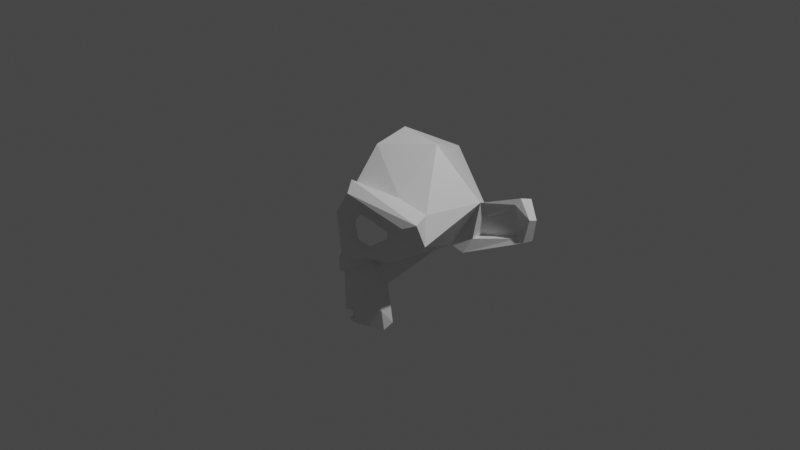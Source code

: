 # Source: monkey-low-low.blend  (saved by Blender 2.80.75; exported with 4.5.12 LTS)
import bpy
from mathutils import Matrix  # noqa: F401  (used for matrix-valued properties, if any)

bpy.ops.wm.read_factory_settings(use_empty=True)
scene = bpy.context.scene
scene.name = 'Scene'

# ---- collections
col_collection = bpy.data.collections.new('Collection'); scene.collection.children.link(col_collection)

# ---- materials (node trees are filled in below, after node groups)
mat_default_obj = bpy.data.materials.new('Default OBJ')
mat_default_obj.use_transparent_shadow = False

# ---- material node trees
mat_default_obj.use_nodes = True; mat_default_obj.node_tree.nodes.clear()
_N = mat_default_obj.node_tree.nodes; _L = mat_default_obj.node_tree.links
n0 = _N.new('ShaderNodeOutputMaterial'); n0.name = 'Material Output'; n0.location = (300, 300)
n1 = _N.new('ShaderNodeBsdfPrincipled'); n1.name = 'Principled BSDF'; n1.location = (10, 300)
n1.distribution = 'GGX'
n1.subsurface_method = 'BURLEY'
n1.inputs[3].default_value = 1.45
n1.inputs[27].default_value = (0.0, 0.0, 0.0, 1.0)
n1.inputs[28].default_value = 1.0
_L.new(n1.outputs[0], n0.inputs[0])
n0.is_active_output = True

# ---- world
world_world = bpy.data.worlds.new('World'); scene.world = world_world
world_world.use_nodes = True; world_world.node_tree.nodes.clear()
_N = world_world.node_tree.nodes; _L = world_world.node_tree.links
n0 = _N.new('ShaderNodeOutputWorld'); n0.name = 'World Output'; n0.location = (300, 300)
n1 = _N.new('ShaderNodeBackground'); n1.name = 'Background'; n1.location = (10, 300)
n1.inputs[0].default_value = (0.05088, 0.05088, 0.05088, 1.0)
_L.new(n1.outputs[0], n0.inputs[0])
n0.is_active_output = True
world_world.color = (0.05088, 0.05088, 0.05088)
world_world.use_sun_shadow = False
world_world.sun_shadow_jitter_overblur = 0.0

# ---- cameras
cam_camera = bpy.data.cameras.new('Camera')
cam_camera.clip_end = 100.0
cam_camera.ortho_scale = 7.314

# ---- lights
light_light = bpy.data.lights.new('Light', 'POINT')
light_light.transmission_factor = 0.0
light_light.energy = 1000.0
light_light.shadow_soft_size = 0.1
light_light.shadow_maximum_resolution = 0.006
light_light.use_absolute_resolution = True

# ---- meshes
me_monkey_low_min = bpy.data.meshes.new('monkey-low.min')
me_monkey_low_min.from_pydata([(0.2, -0.19, 0.56), (0.4, -0.05, 0.67), (0.13, -0.1, 0.81), (0.86, 0.43, 0.59), (0.73, 0.2, 0.6), (0.83, 0.15, 0.45), (0.28, 0.4, 0.77), (0.18, 0.3, 0.78), (0.2, 0.3, 0.76), (0.64, 0.3, 0.65), (0.63, 0.19, 0.65), (0.44, -0.14, 0.53), (0.38, 0.02, 0.7), (0.2, 0.09, 0.74), (0.23, -0.91, 0.63), (0.35, -0.7, 0.57), (0.25, -0.7, 0.69), (0.0, -0.33, 0.74), (0.11, -0.71, 0.73), (0.09, -0.29, 0.74), (0.0, -0.29, 0.8), (0.13, -0.23, 0.75), (0.08, -0.25, 0.8), (0.0, -0.1, 0.77), (0.09, -0.16, 0.81), (0.0, -0.15, 0.81), (0.18, -0.31, 0.71), (0.0, -0.57, 0.32), (0.33, -0.91, 0.4), (0.0, -0.98, 0.46), (0.12, -0.84, 0.71), (0.09, -0.81, 0.64), (0.0, -0.78, 0.66), (0.0, -0.86, 0.63), (0.0, -0.89, 0.69), (0.09, -0.75, 0.66), (0.0, -0.77, 0.73), (0.25, -0.5, 0.39), (0.0, 0.35, 0.82), (0.2, 0.62, 0.85), (0.0, 0.43, 0.74), (0.23, 0.11, 0.78), (0.38, 0.06, 0.74), (0.59, 0.29, 0.69), (0.58, 0.2, 0.68), (0.16, 0.72, 0.76), (0.25, 0.47, 0.76), (0.13, 0.3, 0.77), (0.42, 0.4, 0.77), (0.27, 0.42, 0.77), (0.43, 0.44, 0.72), (0.74, 0.38, 0.66), (0.55, 0.21, 0.67), (0.38, 0.09, 0.73), (0.24, 0.13, 0.76), (0.0, 0.57, 0.57), (0.33, -0.95, 0.52), (0.0, -0.98, 0.58), (0.0, -0.95, 0.64), (0.46, 0.52, 0.43), (0.3, -0.31, -0.27), (0.26, -0.31, 0.55), (0.0, 0.07, -0.83), (0.0, 0.56, -0.85), (0.0, 0.98, -0.08), (0.0, 0.9, 0.29), (0.55, 0.28, 0.67), (0.22, -0.28, 0.43), (1.19, 0.44, -0.39), (1.35, 0.32, -0.42), (1.23, 0.51, -0.42), (1.27, 0.29, -0.41), (1.28, 0.05, -0.43), (1.31, 0.05, -0.53), (1.25, 0.47, -0.55), (1.23, 0.25, -0.45), (1.21, 0.08, -0.41), (1.17, 0.36, -0.44), (0.89, 0.41, -0.23), (0.89, 0.24, -0.27), (0.59, -0.13, -0.16), (0.73, 0.41, 0.34), (0.89, 0.23, -0.32), (0.84, 0.02, -0.19), (0.77, -0.14, -0.13), (0.79, -0.13, -0.33), (1.19, 0.34, -0.48), (1.26, 0.24, -0.49), (1.21, 0.09, -0.48), (1.19, 0.09, -0.45), (0.85, 0.02, -0.32), (1.37, 0.3, -0.5), (0.77, 0.27, -0.44), (0.34, 0.05, -0.66), (0.0, -0.38, -0.35), (0.45, 0.93, -0.07), (0.41, 0.39, 0.75)], [], [(0, 1, 2), (3, 4, 5), (6, 7, 8), (4, 9, 10), (93, 63, 92), (11, 4, 1), (2, 12, 13), (14, 15, 16), (17, 18, 19), (19, 20, 17), (21, 22, 19), (23, 24, 2), (22, 25, 20), (2, 21, 0), (21, 19, 26), (27, 28, 29), (16, 30, 14), (31, 32, 33), (34, 31, 33), (35, 36, 32), (15, 28, 37), (13, 38, 2), (39, 40, 38), (7, 13, 41), (13, 42, 41), (10, 1, 4), (10, 43, 44), (7, 46, 47), (6, 48, 49), (43, 52, 44), (44, 53, 42), (12, 44, 42), (42, 54, 41), (38, 23, 2), (46, 38, 47), (54, 7, 41), (40, 45, 55), (35, 30, 18), (56, 29, 28), (57, 14, 58), (58, 30, 34), (26, 0, 21), (27, 60, 37), (37, 61, 15), (16, 61, 26), (26, 18, 16), (64, 65, 95), (48, 66, 43), (43, 50, 48), (59, 65, 55), (50, 49, 48), (67, 11, 0), (67, 0, 61), (68, 69, 70), (71, 72, 69), (74, 78, 70), (75, 76, 71), (77, 71, 68), (78, 79, 68), (77, 79, 82), (85, 72, 84), (75, 86, 87), (75, 88, 89), (63, 93, 62), (95, 81, 78), (90, 76, 89), (72, 91, 69), (69, 74, 70), (76, 84, 72), (74, 91, 73), (95, 92, 63), (93, 94, 62), (79, 90, 83), (59, 3, 81), (5, 81, 3), (5, 78, 81), (83, 80, 84), (93, 80, 60), (80, 85, 84), (74, 73, 85), (67, 60, 80), (90, 89, 82), (75, 89, 77), (77, 82, 89), (0, 11, 1), (3, 51, 4), (6, 49, 7), (4, 51, 9), (80, 83, 78), (80, 78, 5), (11, 5, 4), (2, 1, 12), (14, 56, 15), (17, 36, 18), (19, 22, 20), (21, 24, 22), (23, 25, 24), (22, 24, 25), (2, 24, 21), (27, 37, 28), (16, 18, 30), (31, 35, 32), (34, 30, 31), (35, 18, 36), (15, 56, 28), (13, 47, 38), (39, 45, 40), (7, 47, 13), (13, 12, 42), (10, 12, 1), (10, 9, 43), (7, 49, 46), (6, 96, 48), (50, 9, 51), (43, 66, 52), (44, 52, 53), (12, 10, 44), (42, 53, 54), (46, 39, 38), (54, 8, 7), (35, 31, 30), (56, 57, 29), (57, 56, 14), (58, 14, 30), (26, 61, 0), (27, 94, 60), (37, 67, 61), (16, 15, 61), (26, 19, 18), (59, 95, 65), (48, 96, 66), (43, 9, 50), (95, 59, 81), (50, 46, 49), (79, 78, 83), (68, 71, 69), (71, 76, 72), (92, 78, 74), (75, 89, 76), (77, 75, 71), (68, 70, 78), (77, 68, 79), (85, 73, 72), (75, 77, 86), (75, 87, 88), (92, 95, 78), (90, 83, 76), (72, 73, 91), (69, 91, 74), (76, 83, 84), (85, 80, 92), (93, 60, 94), (79, 82, 90), (59, 55, 45), (11, 80, 5), (67, 80, 11), (93, 92, 80), (63, 64, 95), (85, 92, 74), (67, 37, 60), (39, 3, 45), (46, 51, 39), (3, 39, 51), (45, 3, 59)])
me_monkey_low_min.materials.append(mat_default_obj)
me_monkey_low_min.use_remesh_preserve_volume = False
me_monkey_low_min.use_remesh_preserve_attributes = False
me_monkey_low_min.use_mirror_vertex_groups = False
me_monkey_low_min.update()

# ---- objects
ob_light = bpy.data.objects.new('Light', light_light)
ob_camera = bpy.data.objects.new('Camera', cam_camera)
ob_monkey_low_min = bpy.data.objects.new('monkey-low.min', me_monkey_low_min)

# ---- transforms, parenting, visibility, modifiers, constraints
ob_light.location = (4.076, 1.005, 5.904)
ob_light.rotation_euler = (0.6503, 0.05522, 1.866)
ob_light.lock_rotations_4d = False
ob_light.empty_display_type = 'ARROWS'
ob_light.color = (0.0, 0.0, 0.0, 0.0)
ob_light.lineart.crease_threshold = 0.0
ob_camera.location = (7.359, -6.926, 4.958)
ob_camera.rotation_euler = (1.109, 0.0, 0.8149)
ob_camera.lock_rotations_4d = False
ob_camera.empty_display_type = 'ARROWS'
ob_camera.color = (0.0, 0.0, 0.0, 0.0)
ob_camera.display_type = 'WIRE'
ob_camera.lineart.crease_threshold = 0.0
ob_monkey_low_min.location = (0.0, 0.0, 0.0)
ob_monkey_low_min.rotation_euler = (1.571, -0.0, 0.0)
ob_monkey_low_min.lineart.crease_threshold = 0.0

# ---- collection membership
col_collection.objects.link(ob_light)
col_collection.objects.link(ob_camera)
col_collection.objects.link(ob_monkey_low_min)

# ---- scene / render settings (as saved in the file)
scene.camera = ob_camera
scene.frame_start = 1; scene.frame_end = 250; scene.frame_set(1)
scene.render.engine = 'BLENDER_EEVEE_NEXT'
scene.cycles.use_denoising = False
scene.cycles.samples = 128
scene.cycles.sampling_pattern = 'TABULATED_SOBOL'
scene.cycles.use_adaptive_sampling = False
scene.cycles.use_light_tree = False
scene.view_settings.view_transform = 'Filmic'
bpy.context.view_layer.update()
